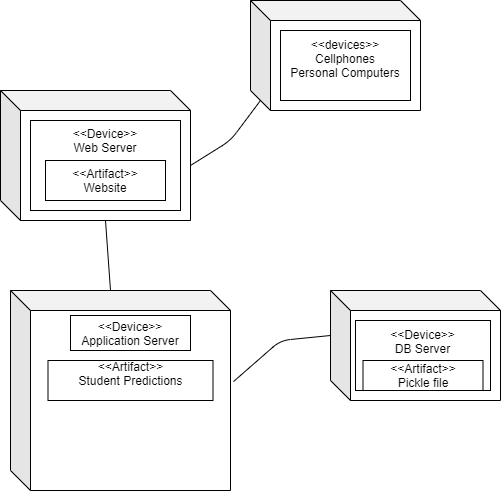

The diagram above was exported from draw.io. Its source (the exported page's mxGraphModel, read from the mxfile embedded in the PNG):
<mxGraphModel dx="1422" dy="832" grid="1" gridSize="10" guides="1" tooltips="1" connect="1" arrows="1" fold="1" page="1" pageScale="1" pageWidth="850" pageHeight="1100" math="0" shadow="0">
  <root>
    <mxCell id="0" />
    <mxCell id="1" parent="0" />
    <mxCell id="_ff14yhevH4EEA1OWpoX-1" value="" style="shape=cube;whiteSpace=wrap;html=1;boundedLbl=1;backgroundOutline=1;darkOpacity=0.05;darkOpacity2=0.1;" parent="1" vertex="1">
      <mxGeometry x="150" y="240" width="190" height="130" as="geometry" />
    </mxCell>
    <mxCell id="_ff14yhevH4EEA1OWpoX-2" value="&amp;lt;&amp;lt;Device&amp;gt;&amp;gt;&lt;br&gt;Web Server&lt;br&gt;&lt;br&gt;" style="whiteSpace=wrap;html=1;verticalAlign=top;" parent="1" vertex="1">
      <mxGeometry x="180" y="270" width="150" height="90" as="geometry" />
    </mxCell>
    <mxCell id="_ff14yhevH4EEA1OWpoX-4" value="&amp;lt;&amp;lt;Artifact&amp;gt;&amp;gt;&lt;br&gt;Website" style="whiteSpace=wrap;html=1;" parent="1" vertex="1">
      <mxGeometry x="195" y="310" width="120" height="40" as="geometry" />
    </mxCell>
    <mxCell id="_ff14yhevH4EEA1OWpoX-5" value="" style="shape=cube;whiteSpace=wrap;html=1;boundedLbl=1;backgroundOutline=1;darkOpacity=0.05;darkOpacity2=0.1;" parent="1" vertex="1">
      <mxGeometry x="400" y="150" width="170" height="110" as="geometry" />
    </mxCell>
    <mxCell id="_ff14yhevH4EEA1OWpoX-6" value="&amp;lt;&amp;lt;devices&amp;gt;&amp;gt;&lt;br&gt;Cellphones&lt;br&gt;Personal Computers&lt;br&gt;&lt;br&gt;" style="whiteSpace=wrap;html=1;" parent="1" vertex="1">
      <mxGeometry x="430" y="180" width="130" height="70" as="geometry" />
    </mxCell>
    <mxCell id="_ff14yhevH4EEA1OWpoX-8" value="" style="endArrow=none;html=1;entryX=0;entryY=0;entryDx=10;entryDy=100;entryPerimeter=0;exitX=0;exitY=0;exitDx=190;exitDy=75;exitPerimeter=0;" parent="1" source="_ff14yhevH4EEA1OWpoX-1" target="_ff14yhevH4EEA1OWpoX-5" edge="1">
      <mxGeometry width="50" height="50" relative="1" as="geometry">
        <mxPoint x="400" y="450" as="sourcePoint" />
        <mxPoint x="450" y="400" as="targetPoint" />
        <Array as="points">
          <mxPoint x="380" y="290" />
        </Array>
      </mxGeometry>
    </mxCell>
    <mxCell id="_ff14yhevH4EEA1OWpoX-9" value="" style="shape=cube;whiteSpace=wrap;html=1;boundedLbl=1;backgroundOutline=1;darkOpacity=0.05;darkOpacity2=0.1;" parent="1" vertex="1">
      <mxGeometry x="160" y="440" width="220" height="200" as="geometry" />
    </mxCell>
    <mxCell id="_ff14yhevH4EEA1OWpoX-10" value="" style="shape=cube;whiteSpace=wrap;html=1;boundedLbl=1;backgroundOutline=1;darkOpacity=0.05;darkOpacity2=0.1;" parent="1" vertex="1">
      <mxGeometry x="480" y="440" width="170" height="110" as="geometry" />
    </mxCell>
    <mxCell id="_ff14yhevH4EEA1OWpoX-11" value="&amp;lt;&amp;lt;Device&amp;gt;&amp;gt;&lt;br&gt;DB Server&lt;br&gt;&lt;br&gt;&lt;br&gt;" style="whiteSpace=wrap;html=1;" parent="1" vertex="1">
      <mxGeometry x="505" y="470" width="135" height="70" as="geometry" />
    </mxCell>
    <mxCell id="_ff14yhevH4EEA1OWpoX-12" value="&amp;lt;&amp;lt;Artifact&amp;gt;&amp;gt;&lt;br&gt;Pickle file" style="whiteSpace=wrap;html=1;" parent="1" vertex="1">
      <mxGeometry x="512.5" y="510" width="120" height="30" as="geometry" />
    </mxCell>
    <mxCell id="_ff14yhevH4EEA1OWpoX-13" value="&amp;lt;&amp;lt;Device&amp;gt;&amp;gt;&lt;br&gt;Application Server" style="whiteSpace=wrap;html=1;" parent="1" vertex="1">
      <mxGeometry x="220" y="465" width="120" height="35" as="geometry" />
    </mxCell>
    <mxCell id="_ff14yhevH4EEA1OWpoX-14" value="&amp;lt;&amp;lt;Artifact&amp;gt;&amp;gt;&lt;br&gt;Student Predictions&lt;br&gt;&lt;br&gt;" style="whiteSpace=wrap;html=1;" parent="1" vertex="1">
      <mxGeometry x="197.5" y="510" width="165" height="40" as="geometry" />
    </mxCell>
    <mxCell id="_ff14yhevH4EEA1OWpoX-15" value="" style="endArrow=none;html=1;entryX=0;entryY=0;entryDx=105;entryDy=130;entryPerimeter=0;exitX=0;exitY=0;exitDx=100;exitDy=0;exitPerimeter=0;" parent="1" source="_ff14yhevH4EEA1OWpoX-9" target="_ff14yhevH4EEA1OWpoX-1" edge="1">
      <mxGeometry width="50" height="50" relative="1" as="geometry">
        <mxPoint x="400" y="450" as="sourcePoint" />
        <mxPoint x="450" y="400" as="targetPoint" />
      </mxGeometry>
    </mxCell>
    <mxCell id="_ff14yhevH4EEA1OWpoX-16" value="" style="endArrow=none;html=1;entryX=0;entryY=0;entryDx=0;entryDy=45;entryPerimeter=0;exitX=1.014;exitY=0.455;exitDx=0;exitDy=0;exitPerimeter=0;" parent="1" source="_ff14yhevH4EEA1OWpoX-9" target="_ff14yhevH4EEA1OWpoX-10" edge="1">
      <mxGeometry width="50" height="50" relative="1" as="geometry">
        <mxPoint x="400" y="450" as="sourcePoint" />
        <mxPoint x="450" y="400" as="targetPoint" />
        <Array as="points">
          <mxPoint x="430" y="490" />
        </Array>
      </mxGeometry>
    </mxCell>
  </root>
</mxGraphModel>